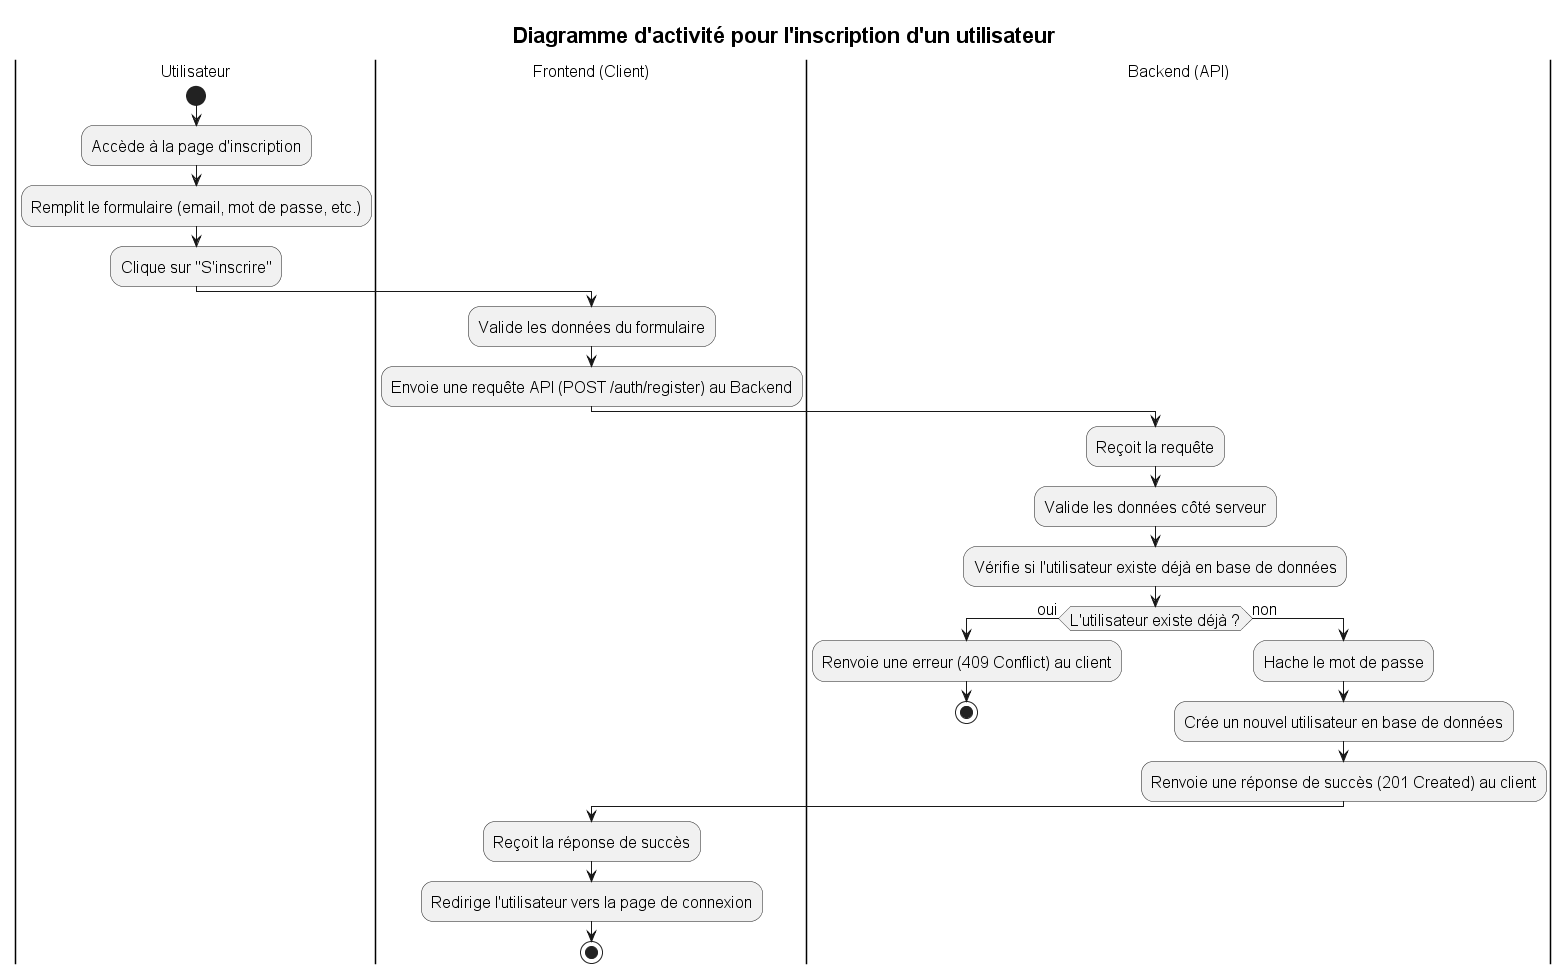

The diagram above was rendered by PlantUML. Its source (embedded in the PNG):
@startuml
title Diagramme d'activité pour l'inscription d'un utilisateur

skinparam titleFontSize 22

skinparam defaultFontSize 16
skinparam defaultFontStyle bold

|Utilisateur|
start
:Accède à la page d'inscription;
:Remplit le formulaire (email, mot de passe, etc.);
:Clique sur "S'inscrire";

|Frontend (Client)|
:Valide les données du formulaire;
:Envoie une requête API (POST /auth/register) au Backend;

|Backend (API)|
:Reçoit la requête;
:Valide les données côté serveur;
:Vérifie si l'utilisateur existe déjà en base de données;
if (L'utilisateur existe déjà ?) then (oui)
  :Renvoie une erreur (409 Conflict) au client;
  stop
else (non)
  :Hache le mot de passe;
  :Crée un nouvel utilisateur en base de données;
  :Renvoie une réponse de succès (201 Created) au client;
endif

|Frontend (Client)|
:Reçoit la réponse de succès;
:Redirige l'utilisateur vers la page de connexion;

stop

'-------------------------------------------------------------------------------
' LOGIQUE DU DIAGRAMME
'-------------------------------------------------------------------------------
' Ce diagramme montre le processus standard d'inscription.
'
' 1. Validation Double:
'    - Une validation est faite côté client (Frontend) pour une réactivité
'      immédiate, et une autre côté serveur (Backend) pour la sécurité et
'      l'intégrité des données.
'
' 2. Flux d'Erreur Principal:
'    - Le cas d'erreur le plus courant est la tentative de s'inscrire avec
'      un email ou un nom d'utilisateur déjà pris. Le diagramme montre que
'      le processus s'arrête si c'est le cas.
'
' 3. Sécurité:
'    - L'étape de hachage du mot de passe est cruciale pour la sécurité et
'      est explicitement mentionnée.
'-------------------------------------------------------------------------------
@enduml